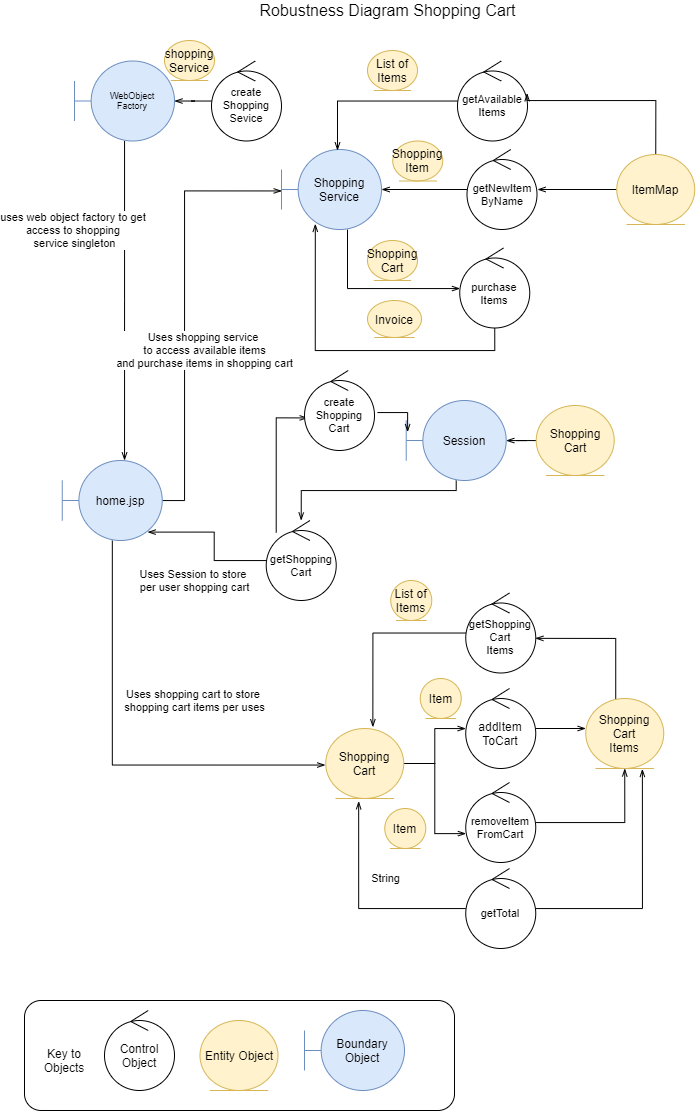

The diagram above was exported from draw.io. Its source (the exported page's mxGraphModel, read from the mxfile embedded in the PNG):
<mxGraphModel dx="1021" dy="609" grid="1" gridSize="10" guides="1" tooltips="1" connect="0" arrows="1" fold="1" page="1" pageScale="1" pageWidth="827" pageHeight="1169" background="#ffffff" math="0" shadow="0">
  <root>
    <mxCell id="0" />
    <mxCell id="1" parent="0" />
    <mxCell id="65" value="" style="rounded=1;whiteSpace=wrap;html=1;" parent="1" vertex="1">
      <mxGeometry x="50" y="1010" width="430" height="110" as="geometry" />
    </mxCell>
    <mxCell id="59" value="Control Object" style="ellipse;shape=umlControl;whiteSpace=wrap;html=1;" parent="1" vertex="1">
      <mxGeometry x="130" y="1020" width="70" height="80" as="geometry" />
    </mxCell>
    <mxCell id="60" value="Entity Object" style="ellipse;shape=umlEntity;whiteSpace=wrap;html=1;fillColor=#fff2cc;strokeColor=#d6b656;" parent="1" vertex="1">
      <mxGeometry x="225.5" y="1030" width="78" height="70" as="geometry" />
    </mxCell>
    <mxCell id="61" value="Boundary Object" style="shape=umlBoundary;whiteSpace=wrap;html=1;fillColor=#dae8fc;strokeColor=#6c8ebf;" parent="1" vertex="1">
      <mxGeometry x="330" y="1020" width="100" height="80" as="geometry" />
    </mxCell>
    <mxCell id="62" value="Key to Objects" style="text;html=1;strokeColor=none;fillColor=none;align=center;verticalAlign=middle;whiteSpace=wrap;rounded=0;" parent="1" vertex="1">
      <mxGeometry x="70" y="1060" width="40" height="20" as="geometry" />
    </mxCell>
    <mxCell id="66" value="Robustness Diagram Shopping Cart" style="text;html=1;strokeColor=none;fillColor=none;align=center;verticalAlign=middle;whiteSpace=wrap;rounded=0;fontSize=16;" parent="1" vertex="1">
      <mxGeometry x="206" y="10" width="415" height="20" as="geometry" />
    </mxCell>
    <mxCell id="hsn06Shv7mrSaAfWIybt-96" style="edgeStyle=orthogonalEdgeStyle;rounded=0;orthogonalLoop=1;jettySize=auto;html=1;entryX=0.004;entryY=0.507;entryDx=0;entryDy=0;entryPerimeter=0;endArrow=openThin;endFill=0;fontSize=11;" edge="1" parent="1" source="hsn06Shv7mrSaAfWIybt-66" target="hsn06Shv7mrSaAfWIybt-86">
      <mxGeometry relative="1" as="geometry">
        <Array as="points">
          <mxPoint x="373" y="298" />
        </Array>
      </mxGeometry>
    </mxCell>
    <mxCell id="hsn06Shv7mrSaAfWIybt-66" value="Shopping&lt;br&gt;Service" style="shape=umlBoundary;whiteSpace=wrap;html=1;fillColor=#dae8fc;strokeColor=#6c8ebf;" vertex="1" parent="1">
      <mxGeometry x="307" y="159" width="100" height="80" as="geometry" />
    </mxCell>
    <mxCell id="hsn06Shv7mrSaAfWIybt-128" style="edgeStyle=orthogonalEdgeStyle;rounded=0;orthogonalLoop=1;jettySize=auto;html=1;endArrow=openThin;endFill=0;fontSize=11;" edge="1" parent="1" source="hsn06Shv7mrSaAfWIybt-67" target="hsn06Shv7mrSaAfWIybt-79">
      <mxGeometry relative="1" as="geometry">
        <Array as="points">
          <mxPoint x="481.72" y="500" />
          <mxPoint x="326.72" y="500" />
        </Array>
      </mxGeometry>
    </mxCell>
    <mxCell id="hsn06Shv7mrSaAfWIybt-67" value="Session" style="shape=umlBoundary;whiteSpace=wrap;html=1;fillColor=#dae8fc;strokeColor=#6c8ebf;" vertex="1" parent="1">
      <mxGeometry x="431.72" y="410" width="100" height="80" as="geometry" />
    </mxCell>
    <mxCell id="hsn06Shv7mrSaAfWIybt-70" value="Invoice" style="ellipse;shape=umlEntity;whiteSpace=wrap;html=1;fillColor=#fff2cc;strokeColor=#d6b656;" vertex="1" parent="1">
      <mxGeometry x="393" y="310" width="54" height="37" as="geometry" />
    </mxCell>
    <mxCell id="hsn06Shv7mrSaAfWIybt-110" value="uses web object factory to get &lt;br&gt;access to shopping &lt;br&gt;service singleton" style="edgeStyle=orthogonalEdgeStyle;rounded=0;orthogonalLoop=1;jettySize=auto;html=1;entryX=0.623;entryY=0;entryDx=0;entryDy=0;entryPerimeter=0;endArrow=openThin;endFill=0;fontSize=11;" edge="1" parent="1" source="hsn06Shv7mrSaAfWIybt-71" target="hsn06Shv7mrSaAfWIybt-72">
      <mxGeometry x="0.0003" y="-86" relative="1" as="geometry">
        <mxPoint x="36" y="-70" as="offset" />
      </mxGeometry>
    </mxCell>
    <mxCell id="hsn06Shv7mrSaAfWIybt-71" value="WebObject&lt;br&gt;Factory" style="shape=umlBoundary;whiteSpace=wrap;html=1;fillColor=#dae8fc;strokeColor=#6c8ebf;fontSize=9;" vertex="1" parent="1">
      <mxGeometry x="100" y="70.5" width="100" height="80" as="geometry" />
    </mxCell>
    <mxCell id="hsn06Shv7mrSaAfWIybt-132" value="Uses shopping cart to store &lt;br&gt;shopping cart items per uses" style="edgeStyle=orthogonalEdgeStyle;rounded=0;orthogonalLoop=1;jettySize=auto;html=1;entryX=-0.006;entryY=0.522;entryDx=0;entryDy=0;entryPerimeter=0;endArrow=openThin;endFill=0;fontSize=11;" edge="1" parent="1" source="hsn06Shv7mrSaAfWIybt-72" target="hsn06Shv7mrSaAfWIybt-103">
      <mxGeometry x="0.4021" y="65" relative="1" as="geometry">
        <Array as="points">
          <mxPoint x="138" y="775" />
        </Array>
        <mxPoint as="offset" />
      </mxGeometry>
    </mxCell>
    <mxCell id="hsn06Shv7mrSaAfWIybt-134" value="Uses shopping service&amp;nbsp;&lt;br&gt;to access available items&lt;br&gt;and purchase items in shopping cart" style="edgeStyle=orthogonalEdgeStyle;rounded=0;orthogonalLoop=1;jettySize=auto;html=1;entryX=0.002;entryY=0.518;entryDx=0;entryDy=0;entryPerimeter=0;endArrow=openThin;endFill=0;fontSize=11;" edge="1" parent="1" source="hsn06Shv7mrSaAfWIybt-72" target="hsn06Shv7mrSaAfWIybt-66">
      <mxGeometry x="-0.1966" y="-20" relative="1" as="geometry">
        <Array as="points">
          <mxPoint x="210" y="510" />
          <mxPoint x="210" y="200" />
        </Array>
        <mxPoint y="1" as="offset" />
      </mxGeometry>
    </mxCell>
    <mxCell id="hsn06Shv7mrSaAfWIybt-72" value="home.jsp" style="shape=umlBoundary;whiteSpace=wrap;html=1;fillColor=#dae8fc;strokeColor=#6c8ebf;" vertex="1" parent="1">
      <mxGeometry x="87.75" y="470" width="100" height="80" as="geometry" />
    </mxCell>
    <mxCell id="hsn06Shv7mrSaAfWIybt-117" style="edgeStyle=orthogonalEdgeStyle;rounded=0;orthogonalLoop=1;jettySize=auto;html=1;endArrow=openThin;endFill=0;fontSize=11;" edge="1" parent="1" source="hsn06Shv7mrSaAfWIybt-73">
      <mxGeometry relative="1" as="geometry">
        <mxPoint x="611.25" y="737.9999999999998" as="targetPoint" />
      </mxGeometry>
    </mxCell>
    <mxCell id="hsn06Shv7mrSaAfWIybt-73" value="addItem&lt;br style=&quot;font-size: 12px;&quot;&gt;ToCart" style="ellipse;shape=umlControl;whiteSpace=wrap;html=1;fontSize=12;" vertex="1" parent="1">
      <mxGeometry x="491.25" y="698" width="70" height="80" as="geometry" />
    </mxCell>
    <mxCell id="hsn06Shv7mrSaAfWIybt-118" style="edgeStyle=orthogonalEdgeStyle;rounded=0;orthogonalLoop=1;jettySize=auto;html=1;endArrow=openThin;endFill=0;fontSize=11;" edge="1" parent="1" source="hsn06Shv7mrSaAfWIybt-74" target="hsn06Shv7mrSaAfWIybt-102">
      <mxGeometry relative="1" as="geometry" />
    </mxCell>
    <mxCell id="hsn06Shv7mrSaAfWIybt-74" value="removeItem&lt;br style=&quot;font-size: 11px;&quot;&gt;FromCart" style="ellipse;shape=umlControl;whiteSpace=wrap;html=1;fontSize=11;" vertex="1" parent="1">
      <mxGeometry x="491.25" y="792" width="70" height="80" as="geometry" />
    </mxCell>
    <mxCell id="hsn06Shv7mrSaAfWIybt-109" style="edgeStyle=orthogonalEdgeStyle;rounded=0;orthogonalLoop=1;jettySize=auto;html=1;endArrow=openThin;endFill=0;fontSize=11;" edge="1" parent="1" source="hsn06Shv7mrSaAfWIybt-75" target="hsn06Shv7mrSaAfWIybt-71">
      <mxGeometry relative="1" as="geometry" />
    </mxCell>
    <mxCell id="hsn06Shv7mrSaAfWIybt-75" value="create&lt;br&gt;Shopping&lt;br&gt;Sevice" style="ellipse;shape=umlControl;whiteSpace=wrap;html=1;fontSize=11;" vertex="1" parent="1">
      <mxGeometry x="237" y="70.5" width="70" height="80" as="geometry" />
    </mxCell>
    <mxCell id="hsn06Shv7mrSaAfWIybt-93" style="edgeStyle=orthogonalEdgeStyle;rounded=0;orthogonalLoop=1;jettySize=auto;html=1;entryX=0.56;entryY=0.013;entryDx=0;entryDy=0;entryPerimeter=0;endArrow=openThin;endFill=0;fontSize=11;" edge="1" parent="1" source="hsn06Shv7mrSaAfWIybt-76" target="hsn06Shv7mrSaAfWIybt-66">
      <mxGeometry relative="1" as="geometry" />
    </mxCell>
    <mxCell id="hsn06Shv7mrSaAfWIybt-76" value="getAvailable&lt;br style=&quot;font-size: 11px;&quot;&gt;Items" style="ellipse;shape=umlControl;whiteSpace=wrap;html=1;fontSize=11;" vertex="1" parent="1">
      <mxGeometry x="483" y="70.5" width="70" height="80" as="geometry" />
    </mxCell>
    <mxCell id="hsn06Shv7mrSaAfWIybt-120" style="edgeStyle=orthogonalEdgeStyle;rounded=0;orthogonalLoop=1;jettySize=auto;html=1;entryX=0.604;entryY=-0.019;entryDx=0;entryDy=0;entryPerimeter=0;endArrow=openThin;endFill=0;fontSize=11;" edge="1" parent="1" source="hsn06Shv7mrSaAfWIybt-77" target="hsn06Shv7mrSaAfWIybt-103">
      <mxGeometry relative="1" as="geometry" />
    </mxCell>
    <mxCell id="hsn06Shv7mrSaAfWIybt-77" value="getShopping&lt;br&gt;Cart&lt;br&gt;Items" style="ellipse;shape=umlControl;whiteSpace=wrap;html=1;fontSize=11;" vertex="1" parent="1">
      <mxGeometry x="491.25" y="602.5" width="70" height="80" as="geometry" />
    </mxCell>
    <mxCell id="hsn06Shv7mrSaAfWIybt-119" style="edgeStyle=orthogonalEdgeStyle;rounded=0;orthogonalLoop=1;jettySize=auto;html=1;entryX=0.726;entryY=1.006;entryDx=0;entryDy=0;entryPerimeter=0;endArrow=openThin;endFill=0;fontSize=11;" edge="1" parent="1" source="hsn06Shv7mrSaAfWIybt-78" target="hsn06Shv7mrSaAfWIybt-102">
      <mxGeometry relative="1" as="geometry" />
    </mxCell>
    <mxCell id="hsn06Shv7mrSaAfWIybt-124" value="String" style="edgeStyle=orthogonalEdgeStyle;rounded=0;orthogonalLoop=1;jettySize=auto;html=1;entryX=0.422;entryY=1.039;entryDx=0;entryDy=0;entryPerimeter=0;endArrow=openThin;endFill=0;fontSize=11;" edge="1" parent="1" source="hsn06Shv7mrSaAfWIybt-78" target="hsn06Shv7mrSaAfWIybt-103">
      <mxGeometry x="-0.2535" y="-30" relative="1" as="geometry">
        <mxPoint as="offset" />
      </mxGeometry>
    </mxCell>
    <mxCell id="hsn06Shv7mrSaAfWIybt-78" value="getTotal" style="ellipse;shape=umlControl;whiteSpace=wrap;html=1;fontSize=11;" vertex="1" parent="1">
      <mxGeometry x="491.25" y="878" width="70" height="80" as="geometry" />
    </mxCell>
    <mxCell id="hsn06Shv7mrSaAfWIybt-115" value="Uses Session to store &lt;br&gt;per user shopping cart" style="edgeStyle=orthogonalEdgeStyle;rounded=0;orthogonalLoop=1;jettySize=auto;html=1;entryX=0.854;entryY=0.895;entryDx=0;entryDy=0;entryPerimeter=0;endArrow=openThin;endFill=0;fontSize=11;" edge="1" parent="1" source="hsn06Shv7mrSaAfWIybt-79" target="hsn06Shv7mrSaAfWIybt-72">
      <mxGeometry x="-0.2925" y="28" relative="1" as="geometry">
        <mxPoint x="221.77000000000018" y="520" as="targetPoint" />
        <mxPoint x="8" y="20" as="offset" />
      </mxGeometry>
    </mxCell>
    <mxCell id="hsn06Shv7mrSaAfWIybt-131" style="edgeStyle=orthogonalEdgeStyle;rounded=0;orthogonalLoop=1;jettySize=auto;html=1;entryX=0.003;entryY=0.568;entryDx=0;entryDy=0;entryPerimeter=0;endArrow=openThin;endFill=0;fontSize=11;" edge="1" parent="1" source="hsn06Shv7mrSaAfWIybt-79">
      <mxGeometry relative="1" as="geometry">
        <mxPoint x="333.17999999999984" y="427.44000000000005" as="targetPoint" />
        <Array as="points">
          <mxPoint x="301.72" y="427" />
        </Array>
      </mxGeometry>
    </mxCell>
    <mxCell id="hsn06Shv7mrSaAfWIybt-79" value="getShopping&lt;br&gt;Cart" style="ellipse;shape=umlControl;whiteSpace=wrap;html=1;fontSize=11;" vertex="1" parent="1">
      <mxGeometry x="291.72" y="530" width="70" height="80" as="geometry" />
    </mxCell>
    <mxCell id="hsn06Shv7mrSaAfWIybt-112" style="edgeStyle=orthogonalEdgeStyle;rounded=0;orthogonalLoop=1;jettySize=auto;html=1;entryX=0.014;entryY=0.395;entryDx=0;entryDy=0;entryPerimeter=0;endArrow=openThin;endFill=0;fontSize=11;" edge="1" parent="1" target="hsn06Shv7mrSaAfWIybt-67">
      <mxGeometry relative="1" as="geometry">
        <mxPoint x="402.9699621539587" y="422.0588235294117" as="sourcePoint" />
      </mxGeometry>
    </mxCell>
    <mxCell id="hsn06Shv7mrSaAfWIybt-80" value="create&lt;br&gt;Shopping&lt;br&gt;Cart" style="ellipse;shape=umlControl;whiteSpace=wrap;html=1;fontSize=11;" vertex="1" parent="1">
      <mxGeometry x="330" y="380" width="70" height="80" as="geometry" />
    </mxCell>
    <mxCell id="hsn06Shv7mrSaAfWIybt-94" style="edgeStyle=orthogonalEdgeStyle;rounded=0;orthogonalLoop=1;jettySize=auto;html=1;endArrow=openThin;endFill=0;fontSize=11;" edge="1" parent="1" source="hsn06Shv7mrSaAfWIybt-83" target="hsn06Shv7mrSaAfWIybt-66">
      <mxGeometry relative="1" as="geometry" />
    </mxCell>
    <mxCell id="hsn06Shv7mrSaAfWIybt-83" value="getNewItem&lt;br&gt;ByName" style="ellipse;shape=umlControl;whiteSpace=wrap;html=1;fontSize=11;" vertex="1" parent="1">
      <mxGeometry x="492.5" y="159" width="70" height="80" as="geometry" />
    </mxCell>
    <mxCell id="hsn06Shv7mrSaAfWIybt-97" style="edgeStyle=orthogonalEdgeStyle;rounded=0;orthogonalLoop=1;jettySize=auto;html=1;entryX=0.338;entryY=0.929;entryDx=0;entryDy=0;entryPerimeter=0;endArrow=openThin;endFill=0;fontSize=11;" edge="1" parent="1" source="hsn06Shv7mrSaAfWIybt-86" target="hsn06Shv7mrSaAfWIybt-66">
      <mxGeometry relative="1" as="geometry">
        <Array as="points">
          <mxPoint x="520" y="360" />
          <mxPoint x="341" y="360" />
        </Array>
      </mxGeometry>
    </mxCell>
    <mxCell id="hsn06Shv7mrSaAfWIybt-86" value="purchase&lt;br&gt;Items" style="ellipse;shape=umlControl;whiteSpace=wrap;html=1;fontSize=11;" vertex="1" parent="1">
      <mxGeometry x="485.25" y="257.5" width="70" height="80" as="geometry" />
    </mxCell>
    <mxCell id="hsn06Shv7mrSaAfWIybt-87" value="Shopping Cart" style="ellipse;shape=umlEntity;whiteSpace=wrap;html=1;fillColor=#fff2cc;strokeColor=#d6b656;" vertex="1" parent="1">
      <mxGeometry x="393" y="250" width="50" height="40" as="geometry" />
    </mxCell>
    <mxCell id="hsn06Shv7mrSaAfWIybt-95" style="edgeStyle=orthogonalEdgeStyle;rounded=0;orthogonalLoop=1;jettySize=auto;html=1;endArrow=openThin;endFill=0;fontSize=11;" edge="1" parent="1" source="hsn06Shv7mrSaAfWIybt-88">
      <mxGeometry relative="1" as="geometry">
        <mxPoint x="563" y="199" as="targetPoint" />
      </mxGeometry>
    </mxCell>
    <mxCell id="hsn06Shv7mrSaAfWIybt-100" style="edgeStyle=orthogonalEdgeStyle;rounded=0;orthogonalLoop=1;jettySize=auto;html=1;entryX=0.994;entryY=0.403;entryDx=0;entryDy=0;entryPerimeter=0;endArrow=openThin;endFill=0;fontSize=11;" edge="1" parent="1" source="hsn06Shv7mrSaAfWIybt-88" target="hsn06Shv7mrSaAfWIybt-76">
      <mxGeometry relative="1" as="geometry">
        <Array as="points">
          <mxPoint x="681" y="110" />
          <mxPoint x="553" y="110" />
        </Array>
      </mxGeometry>
    </mxCell>
    <mxCell id="hsn06Shv7mrSaAfWIybt-88" value="ItemMap" style="ellipse;shape=umlEntity;whiteSpace=wrap;html=1;fillColor=#fff2cc;strokeColor=#d6b656;" vertex="1" parent="1">
      <mxGeometry x="642.25" y="164" width="78" height="70" as="geometry" />
    </mxCell>
    <mxCell id="hsn06Shv7mrSaAfWIybt-98" value="List of Items" style="ellipse;shape=umlEntity;whiteSpace=wrap;html=1;fillColor=#fff2cc;strokeColor=#d6b656;" vertex="1" parent="1">
      <mxGeometry x="393" y="60" width="50" height="40" as="geometry" />
    </mxCell>
    <mxCell id="hsn06Shv7mrSaAfWIybt-99" value="Shopping&lt;br&gt;Item" style="ellipse;shape=umlEntity;whiteSpace=wrap;html=1;fillColor=#fff2cc;strokeColor=#d6b656;" vertex="1" parent="1">
      <mxGeometry x="418.25" y="150.5" width="50" height="40" as="geometry" />
    </mxCell>
    <mxCell id="hsn06Shv7mrSaAfWIybt-133" style="edgeStyle=orthogonalEdgeStyle;rounded=0;orthogonalLoop=1;jettySize=auto;html=1;endArrow=openThin;endFill=0;fontSize=11;" edge="1" parent="1" source="hsn06Shv7mrSaAfWIybt-101" target="hsn06Shv7mrSaAfWIybt-67">
      <mxGeometry relative="1" as="geometry" />
    </mxCell>
    <mxCell id="hsn06Shv7mrSaAfWIybt-101" value="Shopping Cart" style="ellipse;shape=umlEntity;whiteSpace=wrap;html=1;fillColor=#fff2cc;strokeColor=#d6b656;" vertex="1" parent="1">
      <mxGeometry x="561.72" y="415" width="78" height="70" as="geometry" />
    </mxCell>
    <mxCell id="hsn06Shv7mrSaAfWIybt-116" style="edgeStyle=orthogonalEdgeStyle;rounded=0;orthogonalLoop=1;jettySize=auto;html=1;entryX=0.994;entryY=0.567;entryDx=0;entryDy=0;entryPerimeter=0;endArrow=openThin;endFill=0;fontSize=11;" edge="1" parent="1" source="hsn06Shv7mrSaAfWIybt-102" target="hsn06Shv7mrSaAfWIybt-77">
      <mxGeometry relative="1" as="geometry">
        <Array as="points">
          <mxPoint x="641.25" y="743" />
          <mxPoint x="641.25" y="648" />
        </Array>
      </mxGeometry>
    </mxCell>
    <mxCell id="hsn06Shv7mrSaAfWIybt-102" value="Shopping Cart&lt;br&gt;Items" style="ellipse;shape=umlEntity;whiteSpace=wrap;html=1;fillColor=#fff2cc;strokeColor=#d6b656;" vertex="1" parent="1">
      <mxGeometry x="611.25" y="708" width="78" height="70" as="geometry" />
    </mxCell>
    <mxCell id="hsn06Shv7mrSaAfWIybt-121" style="edgeStyle=orthogonalEdgeStyle;rounded=0;orthogonalLoop=1;jettySize=auto;html=1;endArrow=openThin;endFill=0;fontSize=11;" edge="1" parent="1" source="hsn06Shv7mrSaAfWIybt-103" target="hsn06Shv7mrSaAfWIybt-73">
      <mxGeometry relative="1" as="geometry" />
    </mxCell>
    <mxCell id="hsn06Shv7mrSaAfWIybt-122" style="edgeStyle=orthogonalEdgeStyle;rounded=0;orthogonalLoop=1;jettySize=auto;html=1;entryX=0.003;entryY=0.639;entryDx=0;entryDy=0;entryPerimeter=0;endArrow=openThin;endFill=0;fontSize=11;" edge="1" parent="1" source="hsn06Shv7mrSaAfWIybt-103" target="hsn06Shv7mrSaAfWIybt-74">
      <mxGeometry relative="1" as="geometry" />
    </mxCell>
    <mxCell id="hsn06Shv7mrSaAfWIybt-103" value="Shopping Cart" style="ellipse;shape=umlEntity;whiteSpace=wrap;html=1;fillColor=#fff2cc;strokeColor=#d6b656;" vertex="1" parent="1">
      <mxGeometry x="351.25" y="738" width="78" height="70" as="geometry" />
    </mxCell>
    <mxCell id="hsn06Shv7mrSaAfWIybt-108" value="shopping&lt;br&gt;Service" style="ellipse;shape=umlEntity;whiteSpace=wrap;html=1;fillColor=#fff2cc;strokeColor=#d6b656;" vertex="1" parent="1">
      <mxGeometry x="190" y="50" width="50" height="40" as="geometry" />
    </mxCell>
    <mxCell id="hsn06Shv7mrSaAfWIybt-125" value="Item" style="ellipse;shape=umlEntity;whiteSpace=wrap;html=1;fillColor=#fff2cc;strokeColor=#d6b656;" vertex="1" parent="1">
      <mxGeometry x="445.75" y="688" width="41" height="40" as="geometry" />
    </mxCell>
    <mxCell id="hsn06Shv7mrSaAfWIybt-126" value="Item" style="ellipse;shape=umlEntity;whiteSpace=wrap;html=1;fillColor=#fff2cc;strokeColor=#d6b656;" vertex="1" parent="1">
      <mxGeometry x="410.25" y="818" width="41" height="40" as="geometry" />
    </mxCell>
    <mxCell id="hsn06Shv7mrSaAfWIybt-127" value="List of Items" style="ellipse;shape=umlEntity;whiteSpace=wrap;html=1;fillColor=#fff2cc;strokeColor=#d6b656;" vertex="1" parent="1">
      <mxGeometry x="416.25" y="590" width="41" height="40" as="geometry" />
    </mxCell>
  </root>
</mxGraphModel>